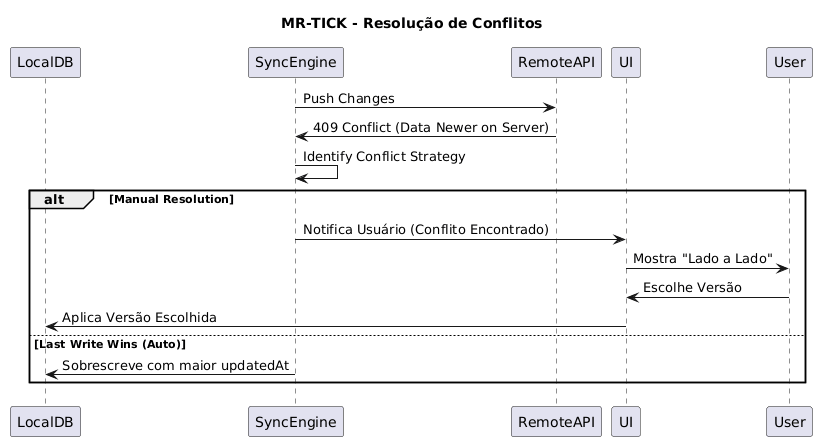

The diagram above was rendered by PlantUML. Its source (embedded in the PNG):
@startuml

title MR-TICK - Resolução de Conflitos
participant LocalDB
participant SyncEngine
participant RemoteAPI

SyncEngine -> RemoteAPI: Push Changes
RemoteAPI -> SyncEngine: 409 Conflict (Data Newer on Server)
SyncEngine -> SyncEngine: Identify Conflict Strategy
alt Manual Resolution
    SyncEngine -> UI: Notifica Usuário (Conflito Encontrado)
    UI -> User: Mostra "Lado a Lado"
    User -> UI: Escolhe Versão
    UI -> LocalDB: Aplica Versão Escolhida
else Last Write Wins (Auto)
    SyncEngine -> LocalDB: Sobrescreve com maior updatedAt
end
@enduml